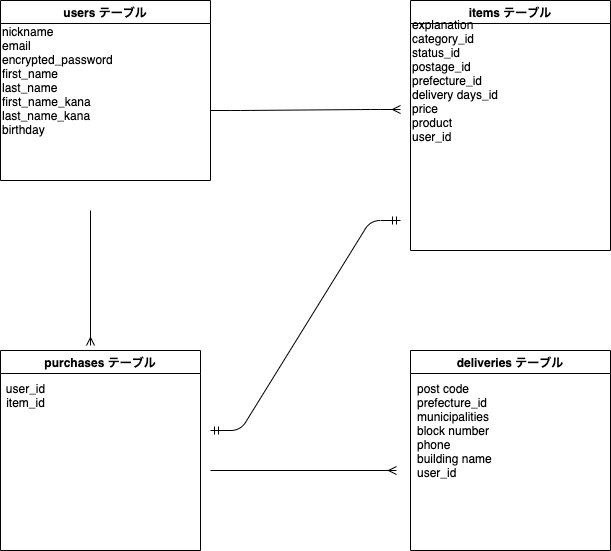

The diagram above was exported from draw.io. Its source (the exported page's mxGraphModel, read from the mxfile embedded in the PNG):
<mxGraphModel dx="202" dy="569" grid="1" gridSize="10" guides="1" tooltips="1" connect="1" arrows="1" fold="1" page="1" pageScale="1" pageWidth="827" pageHeight="1169" math="0" shadow="0">
  <root>
    <mxCell id="0" />
    <mxCell id="1" parent="0" />
    <mxCell id="18" value="users テーブル" style="swimlane;" parent="1" vertex="1">
      <mxGeometry x="80" y="10" width="210" height="180" as="geometry" />
    </mxCell>
    <mxCell id="71" value="&lt;div&gt;&lt;/div&gt;" style="text;html=1;align=left;verticalAlign=middle;resizable=0;points=[];autosize=1;strokeColor=none;" parent="18" vertex="1">
      <mxGeometry x="6" y="115" width="20" height="10" as="geometry" />
    </mxCell>
    <mxCell id="73" value="nickname&lt;br&gt;email&lt;br&gt;encrypted_password&lt;br&gt;&lt;div style=&quot;&quot;&gt;first_name&lt;/div&gt;&lt;span style=&quot;&quot;&gt;last_name&lt;/span&gt;&lt;br style=&quot;&quot;&gt;&lt;span style=&quot;&quot;&gt;first_name_kana&lt;/span&gt;&lt;br style=&quot;&quot;&gt;&lt;span style=&quot;&quot;&gt;last_name_kana&lt;br&gt;&lt;/span&gt;birthday" style="text;html=1;align=left;verticalAlign=middle;resizable=0;points=[];autosize=1;strokeColor=none;" parent="18" vertex="1">
      <mxGeometry y="20" width="130" height="120" as="geometry" />
    </mxCell>
    <mxCell id="28" value="items テーブル" style="swimlane;" parent="1" vertex="1">
      <mxGeometry x="490" y="10" width="200" height="250" as="geometry" />
    </mxCell>
    <mxCell id="74" value="explanation&lt;br&gt;category_id&lt;br&gt;status_id&lt;br&gt;postage_id&lt;br&gt;prefecture_id&lt;br&gt;delivery days_id&lt;br&gt;price&lt;br&gt;product&lt;br&gt;user_id" style="text;html=1;align=left;verticalAlign=middle;resizable=0;points=[];autosize=1;strokeColor=none;" parent="28" vertex="1">
      <mxGeometry y="15" width="100" height="130" as="geometry" />
    </mxCell>
    <mxCell id="38" value="deliveries テーブル" style="swimlane;align=center;" parent="1" vertex="1">
      <mxGeometry x="490" y="360" width="200" height="200" as="geometry" />
    </mxCell>
    <mxCell id="76" value="post code&lt;br&gt;prefecture_id&lt;br&gt;municipalities&lt;br&gt;block number&lt;br&gt;phone&lt;br&gt;building name&lt;br&gt;user_id" style="text;html=1;align=left;verticalAlign=middle;resizable=0;points=[];autosize=1;strokeColor=none;" parent="38" vertex="1">
      <mxGeometry x="5" y="30" width="90" height="100" as="geometry" />
    </mxCell>
    <mxCell id="47" value="purchases テーブル" style="swimlane;" parent="1" vertex="1">
      <mxGeometry x="80" y="360" width="200" height="200" as="geometry" />
    </mxCell>
    <mxCell id="48" value="user_id&lt;br&gt;item_id" style="text;html=1;align=center;verticalAlign=middle;resizable=0;points=[];autosize=1;strokeColor=none;" parent="47" vertex="1">
      <mxGeometry y="30" width="50" height="30" as="geometry" />
    </mxCell>
    <mxCell id="62" value="" style="edgeStyle=entityRelationEdgeStyle;fontSize=12;html=1;endArrow=ERmany;" parent="1" edge="1">
      <mxGeometry width="100" height="100" relative="1" as="geometry">
        <mxPoint x="290" y="120" as="sourcePoint" />
        <mxPoint x="480" y="119" as="targetPoint" />
      </mxGeometry>
    </mxCell>
    <mxCell id="66" value="" style="fontSize=12;html=1;endArrow=ERmany;" parent="1" edge="1">
      <mxGeometry width="100" height="100" relative="1" as="geometry">
        <mxPoint x="170" y="220" as="sourcePoint" />
        <mxPoint x="170" y="355" as="targetPoint" />
      </mxGeometry>
    </mxCell>
    <mxCell id="67" value="" style="edgeStyle=entityRelationEdgeStyle;fontSize=12;html=1;endArrow=ERmandOne;startArrow=ERmandOne;" parent="1" edge="1">
      <mxGeometry width="100" height="100" relative="1" as="geometry">
        <mxPoint x="290" y="440" as="sourcePoint" />
        <mxPoint x="480" y="230" as="targetPoint" />
      </mxGeometry>
    </mxCell>
    <mxCell id="68" value="" style="fontSize=12;html=1;endArrow=ERmany;" parent="1" edge="1">
      <mxGeometry width="100" height="100" relative="1" as="geometry">
        <mxPoint x="290" y="480" as="sourcePoint" />
        <mxPoint x="476" y="480" as="targetPoint" />
      </mxGeometry>
    </mxCell>
  </root>
</mxGraphModel>